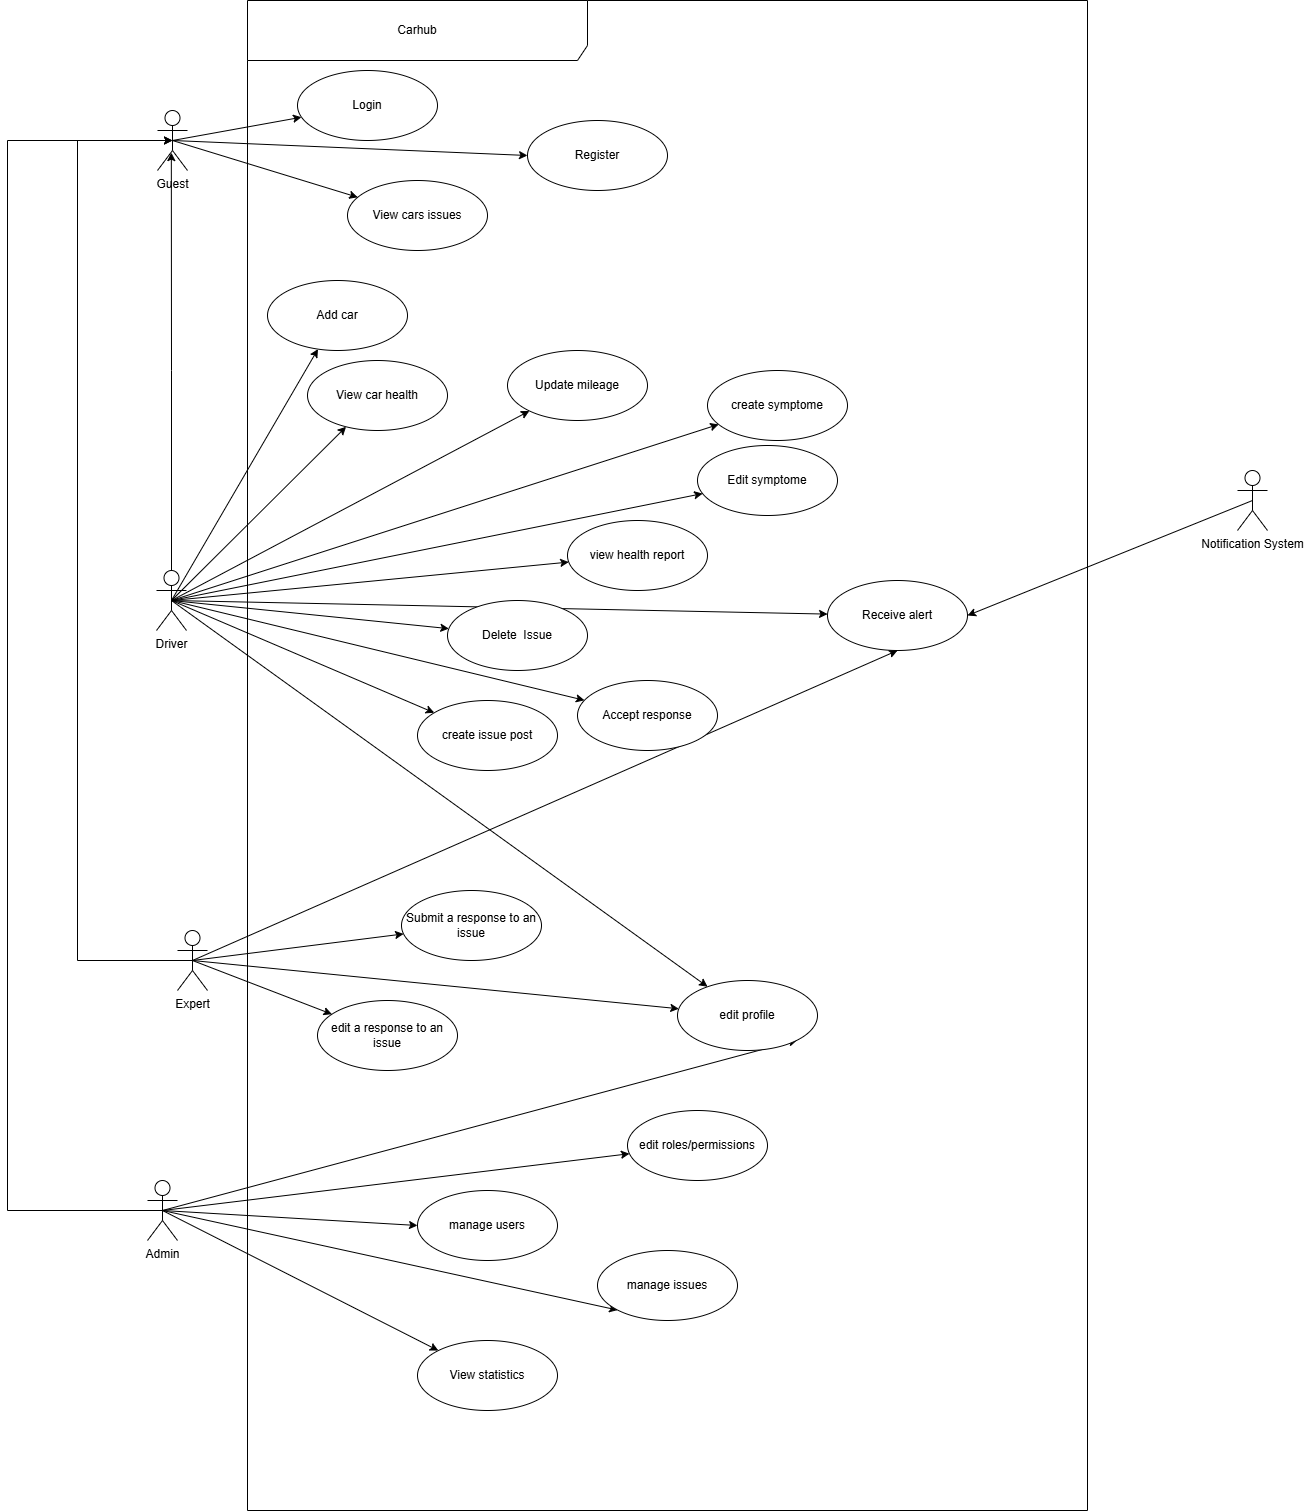

The diagram above was exported from draw.io. Its source (the exported page's mxGraphModel, read from the mxfile embedded in the PNG):
<mxGraphModel dx="715" dy="379" grid="1" gridSize="10" guides="1" tooltips="1" connect="1" arrows="1" fold="1" page="1" pageScale="1" pageWidth="827" pageHeight="1169" math="0" shadow="0">
  <root>
    <mxCell id="0" />
    <mxCell id="1" parent="0" />
    <mxCell id="WfBWBBqt9UtWUt0MvOnL-1" parent="1" style="shape=umlFrame;whiteSpace=wrap;html=1;pointerEvents=0;width=340;height=60;" value="Carhub" vertex="1">
      <mxGeometry height="1510" width="840" x="260" y="70" as="geometry" />
    </mxCell>
    <mxCell id="WfBWBBqt9UtWUt0MvOnL-2" edge="1" parent="1" source="WfBWBBqt9UtWUt0MvOnL-5" style="rounded=0;orthogonalLoop=1;jettySize=auto;html=1;exitX=0.5;exitY=0.5;exitDx=0;exitDy=0;exitPerimeter=0;entryX=0;entryY=0.5;entryDx=0;entryDy=0;" target="WfBWBBqt9UtWUt0MvOnL-28">
      <mxGeometry relative="1" as="geometry" />
    </mxCell>
    <mxCell id="WfBWBBqt9UtWUt0MvOnL-3" edge="1" parent="1" source="WfBWBBqt9UtWUt0MvOnL-5" style="rounded=0;orthogonalLoop=1;jettySize=auto;html=1;exitX=0.5;exitY=0.5;exitDx=0;exitDy=0;exitPerimeter=0;" target="WfBWBBqt9UtWUt0MvOnL-29">
      <mxGeometry relative="1" as="geometry" />
    </mxCell>
    <mxCell id="WfBWBBqt9UtWUt0MvOnL-4" edge="1" parent="1" source="WfBWBBqt9UtWUt0MvOnL-5" style="rounded=0;orthogonalLoop=1;jettySize=auto;html=1;exitX=0.5;exitY=0.5;exitDx=0;exitDy=0;exitPerimeter=0;" target="WfBWBBqt9UtWUt0MvOnL-30">
      <mxGeometry relative="1" as="geometry" />
    </mxCell>
    <mxCell id="WfBWBBqt9UtWUt0MvOnL-5" parent="1" style="shape=umlActor;verticalLabelPosition=bottom;verticalAlign=top;html=1;" value="Guest" vertex="1">
      <mxGeometry height="60" width="30" x="170" y="180" as="geometry" />
    </mxCell>
    <mxCell id="WfBWBBqt9UtWUt0MvOnL-6" edge="1" parent="1" source="WfBWBBqt9UtWUt0MvOnL-10" style="rounded=0;orthogonalLoop=1;jettySize=auto;html=1;exitX=0.5;exitY=0.5;exitDx=0;exitDy=0;exitPerimeter=0;entryX=0.5;entryY=1;entryDx=0;entryDy=0;" target="WfBWBBqt9UtWUt0MvOnL-40">
      <mxGeometry relative="1" as="geometry" />
    </mxCell>
    <mxCell id="WfBWBBqt9UtWUt0MvOnL-7" edge="1" parent="1" source="WfBWBBqt9UtWUt0MvOnL-10" style="rounded=0;orthogonalLoop=1;jettySize=auto;html=1;exitX=0.5;exitY=0.5;exitDx=0;exitDy=0;exitPerimeter=0;" target="WfBWBBqt9UtWUt0MvOnL-41">
      <mxGeometry relative="1" as="geometry" />
    </mxCell>
    <mxCell id="WfBWBBqt9UtWUt0MvOnL-8" edge="1" parent="1" source="WfBWBBqt9UtWUt0MvOnL-10" style="rounded=0;orthogonalLoop=1;jettySize=auto;html=1;exitX=0.5;exitY=0.5;exitDx=0;exitDy=0;exitPerimeter=0;" target="WfBWBBqt9UtWUt0MvOnL-43">
      <mxGeometry relative="1" as="geometry" />
    </mxCell>
    <mxCell id="WfBWBBqt9UtWUt0MvOnL-9" edge="1" parent="1" source="WfBWBBqt9UtWUt0MvOnL-10" style="rounded=0;orthogonalLoop=1;jettySize=auto;html=1;exitX=0.5;exitY=0.5;exitDx=0;exitDy=0;exitPerimeter=0;" target="WfBWBBqt9UtWUt0MvOnL-42">
      <mxGeometry relative="1" as="geometry" />
    </mxCell>
    <mxCell id="WfBWBBqt9UtWUt0MvOnL-10" parent="1" style="shape=umlActor;verticalLabelPosition=bottom;verticalAlign=top;html=1;" value="Expert" vertex="1">
      <mxGeometry height="60" width="30" x="190" y="1000" as="geometry" />
    </mxCell>
    <mxCell id="WfBWBBqt9UtWUt0MvOnL-11" edge="1" parent="1" source="WfBWBBqt9UtWUt0MvOnL-21" style="rounded=0;orthogonalLoop=1;jettySize=auto;html=1;exitX=0.5;exitY=0.5;exitDx=0;exitDy=0;exitPerimeter=0;" target="WfBWBBqt9UtWUt0MvOnL-36">
      <mxGeometry relative="1" as="geometry" />
    </mxCell>
    <mxCell id="WfBWBBqt9UtWUt0MvOnL-12" edge="1" parent="1" source="WfBWBBqt9UtWUt0MvOnL-21" style="rounded=0;orthogonalLoop=1;jettySize=auto;html=1;exitX=0.5;exitY=0.5;exitDx=0;exitDy=0;exitPerimeter=0;" target="WfBWBBqt9UtWUt0MvOnL-37">
      <mxGeometry relative="1" as="geometry" />
    </mxCell>
    <mxCell id="WfBWBBqt9UtWUt0MvOnL-13" edge="1" parent="1" source="WfBWBBqt9UtWUt0MvOnL-21" style="rounded=0;orthogonalLoop=1;jettySize=auto;html=1;exitX=0.5;exitY=0.5;exitDx=0;exitDy=0;exitPerimeter=0;" target="WfBWBBqt9UtWUt0MvOnL-38">
      <mxGeometry relative="1" as="geometry" />
    </mxCell>
    <mxCell id="WfBWBBqt9UtWUt0MvOnL-14" edge="1" parent="1" source="WfBWBBqt9UtWUt0MvOnL-21" style="rounded=0;orthogonalLoop=1;jettySize=auto;html=1;exitX=0.5;exitY=0.5;exitDx=0;exitDy=0;exitPerimeter=0;" target="WfBWBBqt9UtWUt0MvOnL-39">
      <mxGeometry relative="1" as="geometry" />
    </mxCell>
    <mxCell id="WfBWBBqt9UtWUt0MvOnL-15" edge="1" parent="1" source="WfBWBBqt9UtWUt0MvOnL-21" style="rounded=0;orthogonalLoop=1;jettySize=auto;html=1;exitX=0.5;exitY=0.5;exitDx=0;exitDy=0;exitPerimeter=0;" target="WfBWBBqt9UtWUt0MvOnL-40">
      <mxGeometry relative="1" as="geometry" />
    </mxCell>
    <mxCell id="WfBWBBqt9UtWUt0MvOnL-16" edge="1" parent="1" source="WfBWBBqt9UtWUt0MvOnL-21" style="rounded=0;orthogonalLoop=1;jettySize=auto;html=1;exitX=0.5;exitY=0.5;exitDx=0;exitDy=0;exitPerimeter=0;" target="WfBWBBqt9UtWUt0MvOnL-32">
      <mxGeometry relative="1" as="geometry" />
    </mxCell>
    <mxCell id="WfBWBBqt9UtWUt0MvOnL-17" edge="1" parent="1" source="WfBWBBqt9UtWUt0MvOnL-21" style="rounded=0;orthogonalLoop=1;jettySize=auto;html=1;exitX=0.5;exitY=0.5;exitDx=0;exitDy=0;exitPerimeter=0;" target="WfBWBBqt9UtWUt0MvOnL-33">
      <mxGeometry relative="1" as="geometry" />
    </mxCell>
    <mxCell id="WfBWBBqt9UtWUt0MvOnL-18" edge="1" parent="1" source="WfBWBBqt9UtWUt0MvOnL-21" style="rounded=0;orthogonalLoop=1;jettySize=auto;html=1;exitX=0.5;exitY=0.5;exitDx=0;exitDy=0;exitPerimeter=0;" target="WfBWBBqt9UtWUt0MvOnL-34">
      <mxGeometry relative="1" as="geometry" />
    </mxCell>
    <mxCell id="WfBWBBqt9UtWUt0MvOnL-19" edge="1" parent="1" source="WfBWBBqt9UtWUt0MvOnL-21" style="rounded=0;orthogonalLoop=1;jettySize=auto;html=1;exitX=0.5;exitY=0.5;exitDx=0;exitDy=0;exitPerimeter=0;" target="WfBWBBqt9UtWUt0MvOnL-35">
      <mxGeometry relative="1" as="geometry" />
    </mxCell>
    <mxCell id="WfBWBBqt9UtWUt0MvOnL-20" edge="1" parent="1" source="WfBWBBqt9UtWUt0MvOnL-21" style="rounded=0;orthogonalLoop=1;jettySize=auto;html=1;exitX=0.5;exitY=0.5;exitDx=0;exitDy=0;exitPerimeter=0;" target="WfBWBBqt9UtWUt0MvOnL-42">
      <mxGeometry relative="1" as="geometry" />
    </mxCell>
    <mxCell id="WfBWBBqt9UtWUt0MvOnL-53" edge="1" parent="1" source="WfBWBBqt9UtWUt0MvOnL-21" style="rounded=0;orthogonalLoop=1;jettySize=auto;html=1;exitX=0.5;exitY=0.5;exitDx=0;exitDy=0;exitPerimeter=0;" target="WfBWBBqt9UtWUt0MvOnL-52">
      <mxGeometry relative="1" as="geometry" />
    </mxCell>
    <mxCell id="WfBWBBqt9UtWUt0MvOnL-21" parent="1" style="shape=umlActor;verticalLabelPosition=bottom;verticalAlign=top;html=1;" value="Driver" vertex="1">
      <mxGeometry height="60" width="30" x="169" y="640" as="geometry" />
    </mxCell>
    <mxCell id="WfBWBBqt9UtWUt0MvOnL-22" edge="1" parent="1" source="WfBWBBqt9UtWUt0MvOnL-27" style="rounded=0;orthogonalLoop=1;jettySize=auto;html=1;exitX=0.5;exitY=0.5;exitDx=0;exitDy=0;exitPerimeter=0;entryX=0;entryY=0.5;entryDx=0;entryDy=0;" target="WfBWBBqt9UtWUt0MvOnL-45">
      <mxGeometry relative="1" as="geometry" />
    </mxCell>
    <mxCell id="WfBWBBqt9UtWUt0MvOnL-23" edge="1" parent="1" source="WfBWBBqt9UtWUt0MvOnL-27" style="rounded=0;orthogonalLoop=1;jettySize=auto;html=1;exitX=0.5;exitY=0.5;exitDx=0;exitDy=0;exitPerimeter=0;" target="WfBWBBqt9UtWUt0MvOnL-46">
      <mxGeometry relative="1" as="geometry" />
    </mxCell>
    <mxCell id="WfBWBBqt9UtWUt0MvOnL-24" edge="1" parent="1" source="WfBWBBqt9UtWUt0MvOnL-27" style="rounded=0;orthogonalLoop=1;jettySize=auto;html=1;exitX=0.5;exitY=0.5;exitDx=0;exitDy=0;exitPerimeter=0;" target="WfBWBBqt9UtWUt0MvOnL-47">
      <mxGeometry relative="1" as="geometry" />
    </mxCell>
    <mxCell id="WfBWBBqt9UtWUt0MvOnL-25" edge="1" parent="1" source="WfBWBBqt9UtWUt0MvOnL-27" style="rounded=0;orthogonalLoop=1;jettySize=auto;html=1;exitX=0.5;exitY=0.5;exitDx=0;exitDy=0;exitPerimeter=0;entryX=0;entryY=1;entryDx=0;entryDy=0;" target="WfBWBBqt9UtWUt0MvOnL-48">
      <mxGeometry relative="1" as="geometry" />
    </mxCell>
    <mxCell id="WfBWBBqt9UtWUt0MvOnL-26" edge="1" parent="1" source="WfBWBBqt9UtWUt0MvOnL-27" style="rounded=0;orthogonalLoop=1;jettySize=auto;html=1;exitX=0.5;exitY=0.5;exitDx=0;exitDy=0;exitPerimeter=0;entryX=1;entryY=1;entryDx=0;entryDy=0;" target="WfBWBBqt9UtWUt0MvOnL-42">
      <mxGeometry relative="1" as="geometry" />
    </mxCell>
    <mxCell id="WfBWBBqt9UtWUt0MvOnL-27" parent="1" style="shape=umlActor;verticalLabelPosition=bottom;verticalAlign=top;html=1;" value="Admin" vertex="1">
      <mxGeometry height="60" width="30" x="160" y="1250" as="geometry" />
    </mxCell>
    <mxCell id="WfBWBBqt9UtWUt0MvOnL-28" parent="1" style="ellipse;whiteSpace=wrap;html=1;" value="Register" vertex="1">
      <mxGeometry height="70" width="140" x="540" y="190" as="geometry" />
    </mxCell>
    <mxCell id="WfBWBBqt9UtWUt0MvOnL-29" parent="1" style="ellipse;whiteSpace=wrap;html=1;" value="Login" vertex="1">
      <mxGeometry height="70" width="140" x="310" y="140" as="geometry" />
    </mxCell>
    <mxCell id="WfBWBBqt9UtWUt0MvOnL-30" parent="1" style="ellipse;whiteSpace=wrap;html=1;" value="View cars issues" vertex="1">
      <mxGeometry height="70" width="140" x="360" y="250" as="geometry" />
    </mxCell>
    <mxCell id="WfBWBBqt9UtWUt0MvOnL-31" edge="1" parent="1" source="WfBWBBqt9UtWUt0MvOnL-21" style="edgeStyle=orthogonalEdgeStyle;rounded=0;orthogonalLoop=1;jettySize=auto;html=1;exitX=0.5;exitY=0;exitDx=0;exitDy=0;exitPerimeter=0;entryX=0.461;entryY=0.702;entryDx=0;entryDy=0;entryPerimeter=0;" target="WfBWBBqt9UtWUt0MvOnL-5">
      <mxGeometry relative="1" as="geometry" />
    </mxCell>
    <mxCell id="WfBWBBqt9UtWUt0MvOnL-32" parent="1" style="ellipse;whiteSpace=wrap;html=1;" value="view health report" vertex="1">
      <mxGeometry height="70" width="140" x="580" y="590" as="geometry" />
    </mxCell>
    <mxCell id="WfBWBBqt9UtWUt0MvOnL-33" parent="1" style="ellipse;whiteSpace=wrap;html=1;" value="Edit symptome" vertex="1">
      <mxGeometry height="70" width="140" x="710" y="515" as="geometry" />
    </mxCell>
    <mxCell id="WfBWBBqt9UtWUt0MvOnL-34" parent="1" style="ellipse;whiteSpace=wrap;html=1;" value="Accept response" vertex="1">
      <mxGeometry height="70" width="140" x="590" y="750" as="geometry" />
    </mxCell>
    <mxCell id="WfBWBBqt9UtWUt0MvOnL-35" parent="1" style="ellipse;whiteSpace=wrap;html=1;" value="Delete&amp;nbsp; Issue" vertex="1">
      <mxGeometry height="70" width="140" x="460" y="670" as="geometry" />
    </mxCell>
    <mxCell id="WfBWBBqt9UtWUt0MvOnL-36" parent="1" style="ellipse;whiteSpace=wrap;html=1;" value="Add car" vertex="1">
      <mxGeometry height="70" width="140" x="280" y="350" as="geometry" />
    </mxCell>
    <mxCell id="WfBWBBqt9UtWUt0MvOnL-37" parent="1" style="ellipse;whiteSpace=wrap;html=1;" value="Update mileage" vertex="1">
      <mxGeometry height="70" width="140" x="520" y="420" as="geometry" />
    </mxCell>
    <mxCell id="WfBWBBqt9UtWUt0MvOnL-38" parent="1" style="ellipse;whiteSpace=wrap;html=1;" value="View car health" vertex="1">
      <mxGeometry height="70" width="140" x="320" y="430" as="geometry" />
    </mxCell>
    <mxCell id="WfBWBBqt9UtWUt0MvOnL-39" parent="1" style="ellipse;whiteSpace=wrap;html=1;" value="create symptome" vertex="1">
      <mxGeometry height="70" width="140" x="720" y="440" as="geometry" />
    </mxCell>
    <mxCell id="WfBWBBqt9UtWUt0MvOnL-40" parent="1" style="ellipse;whiteSpace=wrap;html=1;" value="Receive alert" vertex="1">
      <mxGeometry height="70" width="140" x="840" y="650" as="geometry" />
    </mxCell>
    <mxCell id="WfBWBBqt9UtWUt0MvOnL-41" parent="1" style="ellipse;whiteSpace=wrap;html=1;" value="Submit a response to an issue" vertex="1">
      <mxGeometry height="70" width="140" x="414" y="960" as="geometry" />
    </mxCell>
    <mxCell id="WfBWBBqt9UtWUt0MvOnL-42" parent="1" style="ellipse;whiteSpace=wrap;html=1;" value="edit profile" vertex="1">
      <mxGeometry height="70" width="140" x="690" y="1050" as="geometry" />
    </mxCell>
    <mxCell id="WfBWBBqt9UtWUt0MvOnL-43" parent="1" style="ellipse;whiteSpace=wrap;html=1;" value="edit a response to an issue" vertex="1">
      <mxGeometry height="70" width="140" x="330" y="1070" as="geometry" />
    </mxCell>
    <mxCell id="WfBWBBqt9UtWUt0MvOnL-44" edge="1" parent="1" source="WfBWBBqt9UtWUt0MvOnL-10" style="edgeStyle=orthogonalEdgeStyle;rounded=0;orthogonalLoop=1;jettySize=auto;html=1;exitX=0.5;exitY=0.5;exitDx=0;exitDy=0;exitPerimeter=0;entryX=0.5;entryY=0.5;entryDx=0;entryDy=0;entryPerimeter=0;" target="WfBWBBqt9UtWUt0MvOnL-5">
      <mxGeometry relative="1" as="geometry">
        <Array as="points">
          <mxPoint x="90" y="1030" />
          <mxPoint x="90" y="210" />
        </Array>
      </mxGeometry>
    </mxCell>
    <mxCell id="WfBWBBqt9UtWUt0MvOnL-45" parent="1" style="ellipse;whiteSpace=wrap;html=1;" value="manage users" vertex="1">
      <mxGeometry height="70" width="140" x="430" y="1260" as="geometry" />
    </mxCell>
    <mxCell id="WfBWBBqt9UtWUt0MvOnL-46" parent="1" style="ellipse;whiteSpace=wrap;html=1;" value="edit roles/permissions" vertex="1">
      <mxGeometry height="70" width="140" x="640" y="1180" as="geometry" />
    </mxCell>
    <mxCell id="WfBWBBqt9UtWUt0MvOnL-47" parent="1" style="ellipse;whiteSpace=wrap;html=1;" value="View statistics" vertex="1">
      <mxGeometry height="70" width="140" x="430" y="1410" as="geometry" />
    </mxCell>
    <mxCell id="WfBWBBqt9UtWUt0MvOnL-48" parent="1" style="ellipse;whiteSpace=wrap;html=1;" value="manage issues" vertex="1">
      <mxGeometry height="70" width="140" x="610" y="1320" as="geometry" />
    </mxCell>
    <mxCell id="WfBWBBqt9UtWUt0MvOnL-49" edge="1" parent="1" source="WfBWBBqt9UtWUt0MvOnL-27" style="edgeStyle=orthogonalEdgeStyle;rounded=0;orthogonalLoop=1;jettySize=auto;html=1;exitX=0.5;exitY=0.5;exitDx=0;exitDy=0;exitPerimeter=0;entryX=0.5;entryY=0.5;entryDx=0;entryDy=0;entryPerimeter=0;" target="WfBWBBqt9UtWUt0MvOnL-5">
      <mxGeometry relative="1" as="geometry">
        <Array as="points">
          <mxPoint x="20" y="1280" />
          <mxPoint x="20" y="210" />
        </Array>
      </mxGeometry>
    </mxCell>
    <mxCell id="WfBWBBqt9UtWUt0MvOnL-50" edge="1" parent="1" source="WfBWBBqt9UtWUt0MvOnL-51" style="rounded=0;orthogonalLoop=1;jettySize=auto;html=1;exitX=0.5;exitY=0.5;exitDx=0;exitDy=0;exitPerimeter=0;entryX=1;entryY=0.5;entryDx=0;entryDy=0;" target="WfBWBBqt9UtWUt0MvOnL-40">
      <mxGeometry relative="1" as="geometry" />
    </mxCell>
    <mxCell id="WfBWBBqt9UtWUt0MvOnL-51" parent="1" style="shape=umlActor;verticalLabelPosition=bottom;verticalAlign=top;html=1;" value="Notification System" vertex="1">
      <mxGeometry height="60" width="30" x="1250" y="540" as="geometry" />
    </mxCell>
    <mxCell id="WfBWBBqt9UtWUt0MvOnL-52" parent="1" style="ellipse;whiteSpace=wrap;html=1;" value="create issue post" vertex="1">
      <mxGeometry height="70" width="140" x="430" y="770" as="geometry" />
    </mxCell>
  </root>
</mxGraphModel>